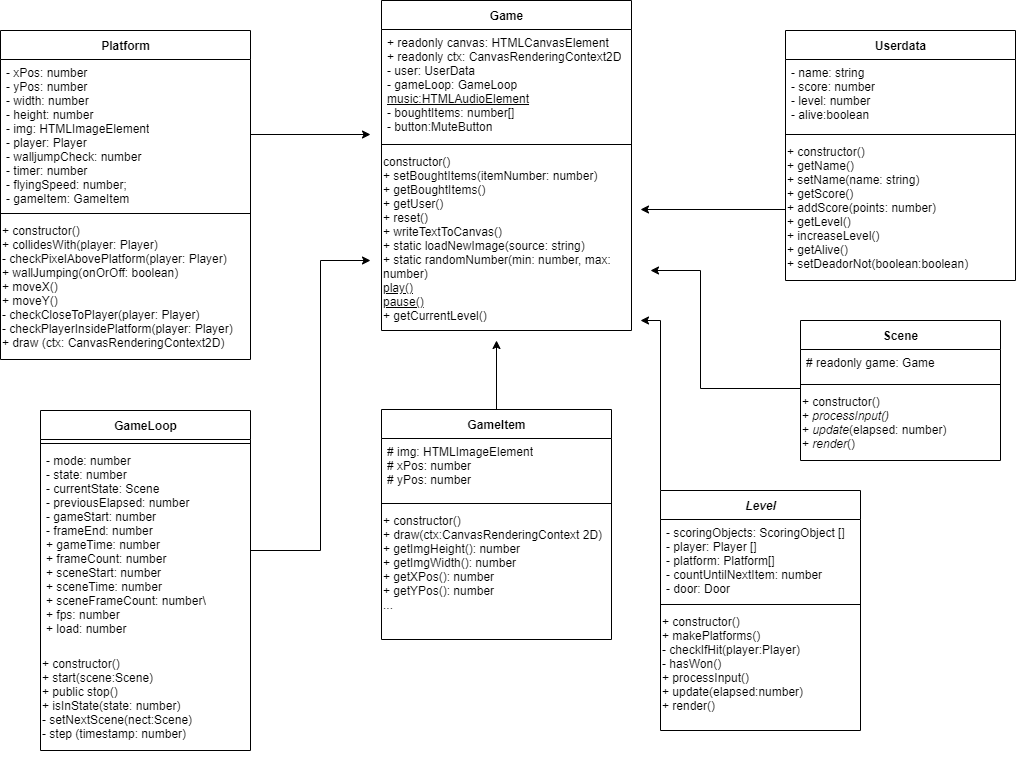

The diagram above was exported from draw.io. Its source (the exported page's mxGraphModel, read from the mxfile embedded in the PNG):
<mxGraphModel dx="2143" dy="575" grid="1" gridSize="10" guides="1" tooltips="1" connect="1" arrows="1" fold="1" page="1" pageScale="1" pageWidth="1169" pageHeight="827" math="0" shadow="0">
  <root>
    <mxCell id="WIyWlLk6GJQsqaUBKTNV-0" />
    <mxCell id="WIyWlLk6GJQsqaUBKTNV-1" parent="WIyWlLk6GJQsqaUBKTNV-0" />
    <mxCell id="yIS8jTAky7NsFdHwrZqY-81" value="Game" style="swimlane;fontStyle=1;align=center;verticalAlign=middle;childLayout=stackLayout;horizontal=1;startSize=29;horizontalStack=0;resizeParent=1;resizeParentMax=0;resizeLast=0;collapsible=0;marginBottom=0;html=1;" parent="WIyWlLk6GJQsqaUBKTNV-1" vertex="1">
      <mxGeometry x="-699" y="10" width="250" height="330" as="geometry" />
    </mxCell>
    <mxCell id="yIS8jTAky7NsFdHwrZqY-82" value="&lt;div&gt;+ readonly canvas: HTMLCanvasElement&lt;/div&gt;&lt;div&gt;+ readonly ctx: CanvasRenderingContext2D&lt;/div&gt;&lt;div&gt;- user: UserData&lt;/div&gt;&lt;div&gt;- gameLoop: GameLoop&lt;/div&gt;&lt;div&gt;&lt;u&gt;music:HTMLAudioElement&lt;/u&gt;&lt;/div&gt;&lt;div&gt;- boughtItems: number[]&lt;/div&gt;&lt;div&gt;- button:MuteButton&lt;/div&gt;" style="text;html=1;strokeColor=none;fillColor=none;align=left;verticalAlign=top;spacingLeft=4;spacingRight=4;overflow=hidden;rotatable=0;points=[[0,0.5],[1,0.5]];portConstraint=eastwest;" parent="yIS8jTAky7NsFdHwrZqY-81" vertex="1">
      <mxGeometry y="29" width="250" height="111" as="geometry" />
    </mxCell>
    <mxCell id="yIS8jTAky7NsFdHwrZqY-83" value="" style="line;strokeWidth=1;fillColor=none;align=left;verticalAlign=middle;spacingTop=-1;spacingLeft=3;spacingRight=3;rotatable=0;labelPosition=right;points=[];portConstraint=eastwest;" parent="yIS8jTAky7NsFdHwrZqY-81" vertex="1">
      <mxGeometry y="140" width="250" height="8" as="geometry" />
    </mxCell>
    <mxCell id="yIS8jTAky7NsFdHwrZqY-84" value="&lt;font face=&quot;helvetica&quot;&gt;&lt;div&gt;constructor()&lt;/div&gt;&lt;div&gt;+ setBoughtItems(itemNumber: number)&lt;/div&gt;&lt;div&gt;+ getBoughtItems()&lt;/div&gt;&lt;div&gt;+ getUser()&lt;/div&gt;&lt;div&gt;+ reset()&lt;/div&gt;&lt;div&gt;+ writeTextToCanvas()&lt;/div&gt;&lt;div&gt;+ static loadNewImage(source: string)&lt;/div&gt;&lt;div&gt;+ static randomNumber(min: number, max: number)&lt;/div&gt;&lt;div&gt;&lt;u&gt;play()&lt;/u&gt;&lt;/div&gt;&lt;div&gt;&lt;u&gt;pause()&lt;/u&gt;&lt;/div&gt;&lt;div&gt;+ getCurrentLevel()&lt;/div&gt;&lt;/font&gt;" style="text;whiteSpace=wrap;html=1;" parent="yIS8jTAky7NsFdHwrZqY-81" vertex="1">
      <mxGeometry y="148" width="250" height="182" as="geometry" />
    </mxCell>
    <mxCell id="znLddwcrqCYeKyU7dmX4-110" style="edgeStyle=orthogonalEdgeStyle;rounded=0;orthogonalLoop=1;jettySize=auto;html=1;endArrow=classic;endFill=1;" parent="WIyWlLk6GJQsqaUBKTNV-1" source="yIS8jTAky7NsFdHwrZqY-85" edge="1">
      <mxGeometry relative="1" as="geometry">
        <mxPoint x="-584" y="350" as="targetPoint" />
      </mxGeometry>
    </mxCell>
    <mxCell id="yIS8jTAky7NsFdHwrZqY-85" value="GameItem" style="swimlane;fontStyle=1;align=center;verticalAlign=middle;childLayout=stackLayout;horizontal=1;startSize=29;horizontalStack=0;resizeParent=1;resizeParentMax=0;resizeLast=0;collapsible=0;marginBottom=0;html=1;" parent="WIyWlLk6GJQsqaUBKTNV-1" vertex="1">
      <mxGeometry x="-699" y="419" width="230" height="230" as="geometry" />
    </mxCell>
    <mxCell id="yIS8jTAky7NsFdHwrZqY-86" value="# img: HTMLImageElement&lt;br&gt;# xPos: number&lt;br&gt;# yPos: number&lt;br&gt;" style="text;html=1;strokeColor=none;fillColor=none;align=left;verticalAlign=top;spacingLeft=4;spacingRight=4;overflow=hidden;rotatable=0;points=[[0,0.5],[1,0.5]];portConstraint=eastwest;" parent="yIS8jTAky7NsFdHwrZqY-85" vertex="1">
      <mxGeometry y="29" width="230" height="61" as="geometry" />
    </mxCell>
    <mxCell id="yIS8jTAky7NsFdHwrZqY-87" value="" style="line;strokeWidth=1;fillColor=none;align=left;verticalAlign=middle;spacingTop=-1;spacingLeft=3;spacingRight=3;rotatable=0;labelPosition=right;points=[];portConstraint=eastwest;" parent="yIS8jTAky7NsFdHwrZqY-85" vertex="1">
      <mxGeometry y="90" width="230" height="8" as="geometry" />
    </mxCell>
    <mxCell id="yIS8jTAky7NsFdHwrZqY-88" value="&lt;font face=&quot;helvetica&quot;&gt;+ constructor()&lt;br&gt;+ draw(ctx:CanvasRenderingContext 2D)&lt;br&gt;+ getImgHeight(): number&lt;br&gt;+ getImgWidth(): number&lt;br&gt;+ getXPos(): number&lt;br&gt;+ getYPos(): number&lt;br&gt;...&lt;br&gt;&lt;/font&gt;" style="text;whiteSpace=wrap;html=1;" parent="yIS8jTAky7NsFdHwrZqY-85" vertex="1">
      <mxGeometry y="98" width="230" height="132" as="geometry" />
    </mxCell>
    <mxCell id="51" value="Scene" style="swimlane;fontStyle=1;align=center;verticalAlign=middle;childLayout=stackLayout;horizontal=1;startSize=29;horizontalStack=0;resizeParent=1;resizeParentMax=0;resizeLast=0;collapsible=0;marginBottom=0;html=1;" parent="WIyWlLk6GJQsqaUBKTNV-1" vertex="1">
      <mxGeometry x="-280" y="330" width="200" height="140" as="geometry" />
    </mxCell>
    <mxCell id="52" value="# readonly game: Game&lt;br&gt;" style="text;html=1;strokeColor=none;fillColor=none;align=left;verticalAlign=top;spacingLeft=4;spacingRight=4;overflow=hidden;rotatable=0;points=[[0,0.5],[1,0.5]];portConstraint=eastwest;" parent="51" vertex="1">
      <mxGeometry y="29" width="200" height="31" as="geometry" />
    </mxCell>
    <mxCell id="53" value="" style="line;strokeWidth=1;fillColor=none;align=left;verticalAlign=middle;spacingTop=-1;spacingLeft=3;spacingRight=3;rotatable=0;labelPosition=right;points=[];portConstraint=eastwest;" parent="51" vertex="1">
      <mxGeometry y="60" width="200" height="8" as="geometry" />
    </mxCell>
    <mxCell id="54" value="&lt;font face=&quot;helvetica&quot;&gt;+ constructor()&lt;br&gt;+ &lt;i&gt;processInput()&lt;br&gt;&lt;/i&gt;+ &lt;i&gt;update&lt;/i&gt;(elapsed: number)&lt;br&gt;+ &lt;i&gt;render&lt;/i&gt;()&lt;br&gt;&lt;/font&gt;" style="text;whiteSpace=wrap;html=1;" parent="51" vertex="1">
      <mxGeometry y="68" width="200" height="72" as="geometry" />
    </mxCell>
    <mxCell id="EJspwV12pXDnQOPV6UoS-107" style="edgeStyle=orthogonalEdgeStyle;rounded=0;orthogonalLoop=1;jettySize=auto;html=1;endArrow=classic;endFill=1;" parent="WIyWlLk6GJQsqaUBKTNV-1" source="55" edge="1">
      <mxGeometry relative="1" as="geometry">
        <mxPoint x="-440" y="330" as="targetPoint" />
        <Array as="points">
          <mxPoint x="-420" y="330" />
        </Array>
      </mxGeometry>
    </mxCell>
    <mxCell id="55" value="&lt;i&gt;Level&lt;/i&gt;" style="swimlane;fontStyle=1;align=center;verticalAlign=middle;childLayout=stackLayout;horizontal=1;startSize=29;horizontalStack=0;resizeParent=1;resizeParentMax=0;resizeLast=0;collapsible=0;marginBottom=0;html=1;" parent="WIyWlLk6GJQsqaUBKTNV-1" vertex="1">
      <mxGeometry x="-420" y="500" width="200" height="240" as="geometry" />
    </mxCell>
    <mxCell id="56" value="- scoringObjects: ScoringObject []&lt;br&gt;- player: Player []&lt;br&gt;- platform: Platform[]&lt;br&gt;- countUntilNextItem: number&lt;br&gt;- door: Door" style="text;html=1;strokeColor=none;fillColor=none;align=left;verticalAlign=top;spacingLeft=4;spacingRight=4;overflow=hidden;rotatable=0;points=[[0,0.5],[1,0.5]];portConstraint=eastwest;" parent="55" vertex="1">
      <mxGeometry y="29" width="200" height="81" as="geometry" />
    </mxCell>
    <mxCell id="57" value="" style="line;strokeWidth=1;fillColor=none;align=left;verticalAlign=middle;spacingTop=-1;spacingLeft=3;spacingRight=3;rotatable=0;labelPosition=right;points=[];portConstraint=eastwest;" parent="55" vertex="1">
      <mxGeometry y="110" width="200" height="8" as="geometry" />
    </mxCell>
    <mxCell id="58" value="&lt;font face=&quot;helvetica&quot;&gt;+ constructor()&lt;br&gt;+ makePlatforms()&lt;br&gt;- checkIfHit(player:Player)&lt;br&gt;- hasWon()&lt;br&gt;+ processInput()&lt;br&gt;+ update(elapsed:number)&lt;br&gt;+ render()&lt;br&gt;&lt;/font&gt;" style="text;whiteSpace=wrap;html=1;" parent="55" vertex="1">
      <mxGeometry y="118" width="200" height="122" as="geometry" />
    </mxCell>
    <mxCell id="91" value="Platform" style="swimlane;fontStyle=1;align=center;verticalAlign=middle;childLayout=stackLayout;horizontal=1;startSize=29;horizontalStack=0;resizeParent=1;resizeParentMax=0;resizeLast=0;collapsible=0;marginBottom=0;html=1;" parent="WIyWlLk6GJQsqaUBKTNV-1" vertex="1">
      <mxGeometry x="-1080" y="40" width="250" height="329" as="geometry" />
    </mxCell>
    <mxCell id="92" value="&lt;div&gt;- xPos: number&lt;/div&gt;&lt;div&gt;- yPos: number&lt;/div&gt;&lt;div&gt;- width: number&lt;/div&gt;&lt;div&gt;- height: number&lt;/div&gt;&lt;div&gt;- img: HTMLImageElement&lt;/div&gt;&lt;div&gt;- player: Player&lt;/div&gt;&lt;div&gt;- walljumpCheck: number&lt;/div&gt;&lt;div&gt;- timer: number&lt;/div&gt;&lt;div&gt;- flyingSpeed: number;&lt;/div&gt;&lt;div&gt;- gameItem: GameItem&lt;/div&gt;" style="text;html=1;strokeColor=none;fillColor=none;align=left;verticalAlign=top;spacingLeft=4;spacingRight=4;overflow=hidden;rotatable=0;points=[[0,0.5],[1,0.5]];portConstraint=eastwest;" parent="91" vertex="1">
      <mxGeometry y="29" width="250" height="150" as="geometry" />
    </mxCell>
    <mxCell id="93" value="" style="line;strokeWidth=1;fillColor=none;align=left;verticalAlign=middle;spacingTop=-1;spacingLeft=3;spacingRight=3;rotatable=0;labelPosition=right;points=[];portConstraint=eastwest;" parent="91" vertex="1">
      <mxGeometry y="179" width="250" height="8" as="geometry" />
    </mxCell>
    <mxCell id="94" value="&lt;font face=&quot;helvetica&quot;&gt;+ constructor()&lt;br&gt;+ collidesWith(player: Player)&lt;br&gt;&lt;div&gt;- checkPixelAbovePlatform(player: Player)&lt;/div&gt;&lt;div&gt;+ wallJumping(onOrOff: boolean)&lt;/div&gt;&lt;div&gt;+ moveX()&lt;/div&gt;&lt;div&gt;+ moveY()&lt;/div&gt;&lt;div&gt;- checkCloseToPlayer(player: Player)&lt;/div&gt;&lt;div&gt;- checkPlayerInsidePlatform(player: Player)&lt;/div&gt;+ draw (ctx: CanvasRenderingContext2D)&lt;br&gt;&lt;/font&gt;" style="text;whiteSpace=wrap;html=1;" parent="91" vertex="1">
      <mxGeometry y="187" width="250" height="142" as="geometry" />
    </mxCell>
    <mxCell id="99" value="GameLoop" style="swimlane;fontStyle=1;align=center;verticalAlign=middle;childLayout=stackLayout;horizontal=1;startSize=29;horizontalStack=0;resizeParent=1;resizeParentMax=0;resizeLast=0;collapsible=0;marginBottom=0;html=1;" parent="WIyWlLk6GJQsqaUBKTNV-1" vertex="1">
      <mxGeometry x="-1040" y="420" width="210" height="340" as="geometry" />
    </mxCell>
    <mxCell id="101" value="" style="line;strokeWidth=1;fillColor=none;align=left;verticalAlign=middle;spacingTop=-1;spacingLeft=3;spacingRight=3;rotatable=0;labelPosition=right;points=[];portConstraint=eastwest;" parent="99" vertex="1">
      <mxGeometry y="29" width="210" height="8" as="geometry" />
    </mxCell>
    <mxCell id="100" value="- mode: number&lt;br&gt;- state: number&lt;br&gt;- currentState: Scene&lt;br&gt;- previousElapsed: number&lt;br&gt;- gameStart: number&lt;br&gt;- frameEnd: number&lt;br&gt;+ gameTime: number&lt;br&gt;+ frameCount: number&lt;br&gt;+ sceneStart: number&lt;br&gt;+ sceneTime: number&lt;br&gt;+ sceneFrameCount: number\&lt;br&gt;+ fps: number&lt;br&gt;+ load: number" style="text;html=1;strokeColor=none;fillColor=none;align=left;verticalAlign=top;spacingLeft=4;spacingRight=4;overflow=hidden;rotatable=0;points=[[0,0.5],[1,0.5]];portConstraint=eastwest;" parent="99" vertex="1">
      <mxGeometry y="37" width="210" height="203" as="geometry" />
    </mxCell>
    <mxCell id="102" value="&lt;font face=&quot;helvetica&quot;&gt;+ constructor()&lt;br&gt;+ start(scene:Scene)&lt;br&gt;+ public stop()&lt;br&gt;+ isInState(state: number)&lt;br&gt;- setNextScene(nect:Scene)&lt;br&gt;- step (timestamp: number)&lt;br&gt;&lt;br&gt;&lt;/font&gt;" style="text;whiteSpace=wrap;html=1;" parent="99" vertex="1">
      <mxGeometry y="240" width="210" height="100" as="geometry" />
    </mxCell>
    <mxCell id="znLddwcrqCYeKyU7dmX4-102" style="edgeStyle=orthogonalEdgeStyle;rounded=0;orthogonalLoop=1;jettySize=auto;html=1;endArrow=classic;endFill=1;" parent="WIyWlLk6GJQsqaUBKTNV-1" source="92" edge="1">
      <mxGeometry relative="1" as="geometry">
        <mxPoint x="-710" y="144" as="targetPoint" />
      </mxGeometry>
    </mxCell>
    <mxCell id="9F-IJRnhU1qO3GjpiVrW-103" style="edgeStyle=orthogonalEdgeStyle;rounded=0;orthogonalLoop=1;jettySize=auto;html=1;exitX=1;exitY=0.5;exitDx=0;exitDy=0;" parent="WIyWlLk6GJQsqaUBKTNV-1" source="100" edge="1">
      <mxGeometry relative="1" as="geometry">
        <mxPoint x="-710" y="270" as="targetPoint" />
        <Array as="points">
          <mxPoint x="-760" y="560" />
          <mxPoint x="-760" y="270" />
        </Array>
      </mxGeometry>
    </mxCell>
    <mxCell id="EJspwV12pXDnQOPV6UoS-102" value="Userdata" style="swimlane;fontStyle=1;align=center;verticalAlign=middle;childLayout=stackLayout;horizontal=1;startSize=29;horizontalStack=0;resizeParent=1;resizeParentMax=0;resizeLast=0;collapsible=0;marginBottom=0;html=1;" parent="WIyWlLk6GJQsqaUBKTNV-1" vertex="1">
      <mxGeometry x="-295" y="40" width="230" height="250" as="geometry" />
    </mxCell>
    <mxCell id="EJspwV12pXDnQOPV6UoS-103" value="&lt;div&gt;- name: string&lt;/div&gt;&lt;div&gt;- score: number&lt;/div&gt;&lt;div&gt;- level: number&lt;/div&gt;&lt;div&gt;- alive:boolean&lt;/div&gt;" style="text;html=1;strokeColor=none;fillColor=none;align=left;verticalAlign=top;spacingLeft=4;spacingRight=4;overflow=hidden;rotatable=0;points=[[0,0.5],[1,0.5]];portConstraint=eastwest;" parent="EJspwV12pXDnQOPV6UoS-102" vertex="1">
      <mxGeometry y="29" width="230" height="71" as="geometry" />
    </mxCell>
    <mxCell id="EJspwV12pXDnQOPV6UoS-104" value="" style="line;strokeWidth=1;fillColor=none;align=left;verticalAlign=middle;spacingTop=-1;spacingLeft=3;spacingRight=3;rotatable=0;labelPosition=right;points=[];portConstraint=eastwest;" parent="EJspwV12pXDnQOPV6UoS-102" vertex="1">
      <mxGeometry y="100" width="230" height="8" as="geometry" />
    </mxCell>
    <mxCell id="EJspwV12pXDnQOPV6UoS-105" value="&lt;font face=&quot;helvetica&quot;&gt;&lt;div&gt;+ constructor()&lt;/div&gt;&lt;div&gt;+ getName()&lt;/div&gt;&lt;div&gt;+ setName(name: string)&lt;/div&gt;&lt;div&gt;+ getScore()&lt;/div&gt;&lt;div&gt;+ addScore(points: number)&lt;/div&gt;&lt;div&gt;+ getLevel()&lt;/div&gt;&lt;div&gt;+ increaseLevel()&lt;/div&gt;&lt;div&gt;+ getAlive()&lt;/div&gt;&lt;div&gt;+ setDeadorNot(boolean:boolean)&lt;/div&gt;&lt;/font&gt;" style="text;whiteSpace=wrap;html=1;" parent="EJspwV12pXDnQOPV6UoS-102" vertex="1">
      <mxGeometry y="108" width="230" height="142" as="geometry" />
    </mxCell>
    <mxCell id="EJspwV12pXDnQOPV6UoS-106" style="edgeStyle=orthogonalEdgeStyle;rounded=0;orthogonalLoop=1;jettySize=auto;html=1;endArrow=classic;endFill=1;" parent="WIyWlLk6GJQsqaUBKTNV-1" source="EJspwV12pXDnQOPV6UoS-105" edge="1">
      <mxGeometry relative="1" as="geometry">
        <mxPoint x="-440" y="218.9999999999999" as="targetPoint" />
      </mxGeometry>
    </mxCell>
    <mxCell id="EJspwV12pXDnQOPV6UoS-109" style="edgeStyle=orthogonalEdgeStyle;rounded=0;orthogonalLoop=1;jettySize=auto;html=1;exitX=0;exitY=0;exitDx=0;exitDy=0;endArrow=classic;endFill=1;" parent="WIyWlLk6GJQsqaUBKTNV-1" source="54" edge="1">
      <mxGeometry relative="1" as="geometry">
        <mxPoint x="-430" y="280" as="targetPoint" />
        <Array as="points">
          <mxPoint x="-380" y="280" />
        </Array>
      </mxGeometry>
    </mxCell>
  </root>
</mxGraphModel>